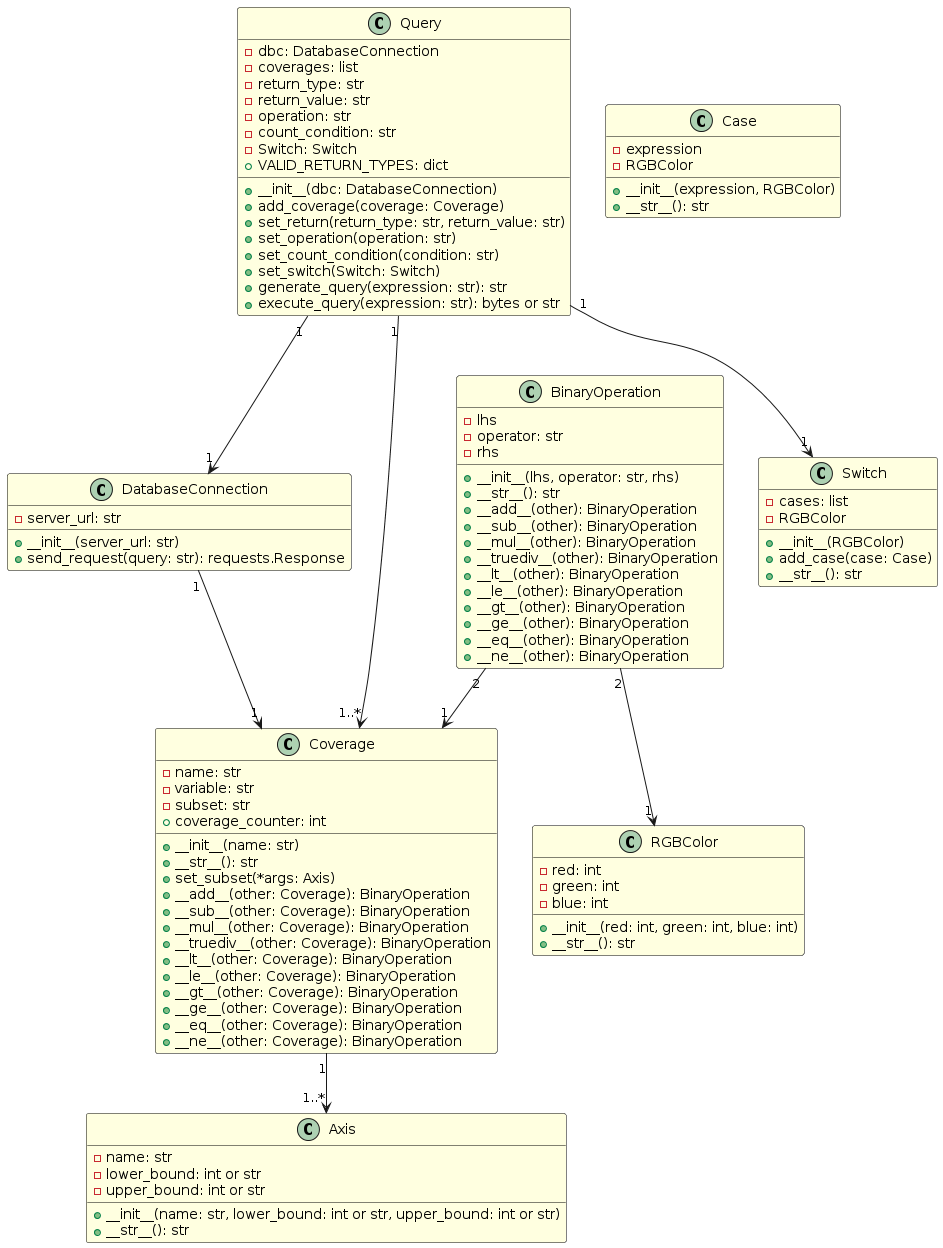

The diagram above was rendered by PlantUML. Its source (embedded in the PNG):
@startuml
skinparam class {
    BackgroundColor LightYellow
    BorderColor Black
}

class DatabaseConnection {
    - server_url: str
    + __init__(server_url: str)
    + send_request(query: str): requests.Response
}

class Coverage {
    - name: str
    - variable: str
    - subset: str
    + coverage_counter: int
    + __init__(name: str)
    + __str__(): str
    + set_subset(*args: Axis)
    + __add__(other: Coverage): BinaryOperation
    + __sub__(other: Coverage): BinaryOperation
    + __mul__(other: Coverage): BinaryOperation
    + __truediv__(other: Coverage): BinaryOperation
    + __lt__(other: Coverage): BinaryOperation
    + __le__(other: Coverage): BinaryOperation
    + __gt__(other: Coverage): BinaryOperation
    + __ge__(other: Coverage): BinaryOperation
    + __eq__(other: Coverage): BinaryOperation
    + __ne__(other: Coverage): BinaryOperation
}

class Axis {
    - name: str
    - lower_bound: int or str
    - upper_bound: int or str
    + __init__(name: str, lower_bound: int or str, upper_bound: int or str)
    + __str__(): str
}

class BinaryOperation {
    - lhs
    - operator: str
    - rhs
    + __init__(lhs, operator: str, rhs)
    + __str__(): str
    + __add__(other): BinaryOperation
    + __sub__(other): BinaryOperation
    + __mul__(other): BinaryOperation
    + __truediv__(other): BinaryOperation
    + __lt__(other): BinaryOperation
    + __le__(other): BinaryOperation
    + __gt__(other): BinaryOperation
    + __ge__(other): BinaryOperation
    + __eq__(other): BinaryOperation
    + __ne__(other): BinaryOperation
}

class RGBColor {
    - red: int
    - green: int
    - blue: int
    + __init__(red: int, green: int, blue: int)
    + __str__(): str
}

class Case {
    - expression
    - RGBColor
    + __init__(expression, RGBColor)
    + __str__(): str
}

class Switch {
    - cases: list
    - RGBColor
    + __init__(RGBColor)
    + add_case(case: Case)
    + __str__(): str
}

class Query {
    - dbc: DatabaseConnection
    - coverages: list
    - return_type: str
    - return_value: str
    - operation: str
    - count_condition: str
    - Switch: Switch
    + VALID_RETURN_TYPES: dict
    + __init__(dbc: DatabaseConnection)
    + add_coverage(coverage: Coverage)
    + set_return(return_type: str, return_value: str)
    + set_operation(operation: str)
    + set_count_condition(condition: str)
    + set_switch(Switch: Switch)
    + generate_query(expression: str): str
    + execute_query(expression: str): bytes or str
}

DatabaseConnection "1" --> "1" Coverage
Query "1" --> "1" DatabaseConnection
Query "1" --> "1..*" Coverage
Query "1" --> "1" Switch
Coverage "1" --> "1..*" Axis
BinaryOperation "2" --> "1" Coverage
BinaryOperation "2" --> "1" RGBColor
@enduml